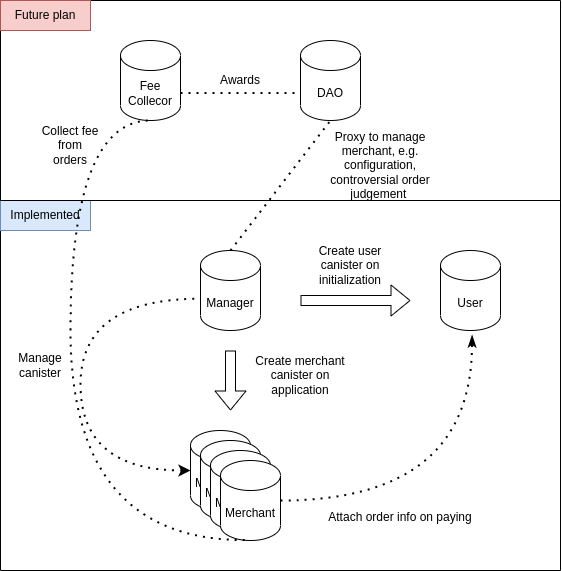

The diagram above was exported from draw.io. Its source (the exported page's mxGraphModel, read from the mxfile embedded in the PNG):
<mxGraphModel dx="2265" dy="1279" grid="1" gridSize="10" guides="1" tooltips="1" connect="1" arrows="1" fold="1" page="1" pageScale="1" pageWidth="850" pageHeight="1100" math="0" shadow="0">
  <root>
    <mxCell id="0" />
    <mxCell id="1" parent="0" />
    <mxCell id="yDFDUfcDF2I0YlSQxpAF-1" value="Manager" style="shape=cylinder3;whiteSpace=wrap;html=1;boundedLbl=1;backgroundOutline=1;size=15;" vertex="1" parent="1">
      <mxGeometry x="230" y="250" width="60" height="80" as="geometry" />
    </mxCell>
    <mxCell id="yDFDUfcDF2I0YlSQxpAF-2" value="Merchant" style="shape=cylinder3;whiteSpace=wrap;html=1;boundedLbl=1;backgroundOutline=1;size=15;" vertex="1" parent="1">
      <mxGeometry x="220" y="430" width="60" height="80" as="geometry" />
    </mxCell>
    <mxCell id="yDFDUfcDF2I0YlSQxpAF-3" value="" style="shape=flexArrow;endArrow=classic;html=1;rounded=0;" edge="1" parent="1">
      <mxGeometry width="50" height="50" relative="1" as="geometry">
        <mxPoint x="260" y="350" as="sourcePoint" />
        <mxPoint x="260" y="410" as="targetPoint" />
      </mxGeometry>
    </mxCell>
    <mxCell id="yDFDUfcDF2I0YlSQxpAF-4" value="Merchant" style="shape=cylinder3;whiteSpace=wrap;html=1;boundedLbl=1;backgroundOutline=1;size=15;" vertex="1" parent="1">
      <mxGeometry x="230" y="440" width="60" height="80" as="geometry" />
    </mxCell>
    <mxCell id="yDFDUfcDF2I0YlSQxpAF-5" value="Merchant" style="shape=cylinder3;whiteSpace=wrap;html=1;boundedLbl=1;backgroundOutline=1;size=15;" vertex="1" parent="1">
      <mxGeometry x="240" y="450" width="60" height="80" as="geometry" />
    </mxCell>
    <mxCell id="yDFDUfcDF2I0YlSQxpAF-6" value="Merchant" style="shape=cylinder3;whiteSpace=wrap;html=1;boundedLbl=1;backgroundOutline=1;size=15;" vertex="1" parent="1">
      <mxGeometry x="250" y="460" width="60" height="80" as="geometry" />
    </mxCell>
    <mxCell id="yDFDUfcDF2I0YlSQxpAF-7" value="Create merchant canister on application" style="text;html=1;strokeColor=none;fillColor=none;align=center;verticalAlign=middle;whiteSpace=wrap;rounded=0;" vertex="1" parent="1">
      <mxGeometry x="280" y="350" width="100" height="50" as="geometry" />
    </mxCell>
    <mxCell id="yDFDUfcDF2I0YlSQxpAF-8" value="User" style="shape=cylinder3;whiteSpace=wrap;html=1;boundedLbl=1;backgroundOutline=1;size=15;" vertex="1" parent="1">
      <mxGeometry x="470" y="250" width="60" height="80" as="geometry" />
    </mxCell>
    <mxCell id="yDFDUfcDF2I0YlSQxpAF-9" value="" style="shape=flexArrow;endArrow=classic;html=1;rounded=0;" edge="1" parent="1">
      <mxGeometry width="50" height="50" relative="1" as="geometry">
        <mxPoint x="330" y="300" as="sourcePoint" />
        <mxPoint x="440" y="300" as="targetPoint" />
      </mxGeometry>
    </mxCell>
    <mxCell id="yDFDUfcDF2I0YlSQxpAF-10" value="Create user canister on initialization" style="text;html=1;strokeColor=none;fillColor=none;align=center;verticalAlign=middle;whiteSpace=wrap;rounded=0;" vertex="1" parent="1">
      <mxGeometry x="330" y="240" width="100" height="50" as="geometry" />
    </mxCell>
    <mxCell id="yDFDUfcDF2I0YlSQxpAF-11" value="" style="endArrow=classicThin;dashed=1;html=1;dashPattern=1 3;strokeWidth=2;rounded=0;entryX=0.526;entryY=1.06;entryDx=0;entryDy=0;entryPerimeter=0;exitX=1;exitY=0.5;exitDx=0;exitDy=0;exitPerimeter=0;targetPerimeterSpacing=0;startArrow=none;startFill=0;endFill=1;edgeStyle=orthogonalEdgeStyle;curved=1;" edge="1" parent="1" source="yDFDUfcDF2I0YlSQxpAF-6" target="yDFDUfcDF2I0YlSQxpAF-8">
      <mxGeometry width="50" height="50" relative="1" as="geometry">
        <mxPoint x="540" y="540" as="sourcePoint" />
        <mxPoint x="590" y="490" as="targetPoint" />
      </mxGeometry>
    </mxCell>
    <mxCell id="yDFDUfcDF2I0YlSQxpAF-12" value="Attach order info on paying" style="text;html=1;strokeColor=none;fillColor=none;align=center;verticalAlign=middle;whiteSpace=wrap;rounded=0;" vertex="1" parent="1">
      <mxGeometry x="350" y="505" width="160" height="25" as="geometry" />
    </mxCell>
    <mxCell id="yDFDUfcDF2I0YlSQxpAF-13" value="" style="endArrow=none;dashed=1;html=1;dashPattern=1 3;strokeWidth=2;rounded=0;entryX=0.003;entryY=0.603;entryDx=0;entryDy=0;entryPerimeter=0;exitX=0;exitY=0.5;exitDx=0;exitDy=0;exitPerimeter=0;edgeStyle=orthogonalEdgeStyle;curved=1;startArrow=classic;startFill=1;" edge="1" parent="1" source="yDFDUfcDF2I0YlSQxpAF-2" target="yDFDUfcDF2I0YlSQxpAF-1">
      <mxGeometry width="50" height="50" relative="1" as="geometry">
        <mxPoint x="110" y="370" as="sourcePoint" />
        <mxPoint x="160" y="320" as="targetPoint" />
        <Array as="points">
          <mxPoint x="110" y="470" />
          <mxPoint x="110" y="298" />
        </Array>
      </mxGeometry>
    </mxCell>
    <mxCell id="yDFDUfcDF2I0YlSQxpAF-14" value="Manage canister" style="text;html=1;strokeColor=none;fillColor=none;align=center;verticalAlign=middle;whiteSpace=wrap;rounded=0;" vertex="1" parent="1">
      <mxGeometry x="30" y="350" width="80" height="30" as="geometry" />
    </mxCell>
    <mxCell id="yDFDUfcDF2I0YlSQxpAF-15" value="" style="swimlane;startSize=0;" vertex="1" parent="1">
      <mxGeometry x="30" y="200" width="560" height="370" as="geometry" />
    </mxCell>
    <mxCell id="yDFDUfcDF2I0YlSQxpAF-16" value="Implemented" style="text;html=1;strokeColor=#6c8ebf;fillColor=#dae8fc;align=center;verticalAlign=middle;whiteSpace=wrap;rounded=0;" vertex="1" parent="yDFDUfcDF2I0YlSQxpAF-15">
      <mxGeometry width="90" height="30" as="geometry" />
    </mxCell>
    <mxCell id="yDFDUfcDF2I0YlSQxpAF-17" value="" style="swimlane;startSize=0;" vertex="1" parent="1">
      <mxGeometry x="30" width="560" height="200" as="geometry" />
    </mxCell>
    <mxCell id="yDFDUfcDF2I0YlSQxpAF-18" value="Future plan" style="text;html=1;strokeColor=#b85450;fillColor=#f8cecc;align=center;verticalAlign=middle;whiteSpace=wrap;rounded=0;" vertex="1" parent="yDFDUfcDF2I0YlSQxpAF-17">
      <mxGeometry width="90" height="30" as="geometry" />
    </mxCell>
    <mxCell id="yDFDUfcDF2I0YlSQxpAF-19" value="DAO" style="shape=cylinder3;whiteSpace=wrap;html=1;boundedLbl=1;backgroundOutline=1;size=15;" vertex="1" parent="yDFDUfcDF2I0YlSQxpAF-17">
      <mxGeometry x="300" y="40" width="60" height="80" as="geometry" />
    </mxCell>
    <mxCell id="yDFDUfcDF2I0YlSQxpAF-21" value="Proxy to manage merchant, e.g. configuration, controversial order judgement&amp;nbsp;" style="text;html=1;strokeColor=none;fillColor=none;align=center;verticalAlign=middle;whiteSpace=wrap;rounded=0;" vertex="1" parent="yDFDUfcDF2I0YlSQxpAF-17">
      <mxGeometry x="320" y="130" width="120" height="70" as="geometry" />
    </mxCell>
    <mxCell id="yDFDUfcDF2I0YlSQxpAF-22" value="Fee Collecor" style="shape=cylinder3;whiteSpace=wrap;html=1;boundedLbl=1;backgroundOutline=1;size=15;" vertex="1" parent="yDFDUfcDF2I0YlSQxpAF-17">
      <mxGeometry x="120" y="40" width="60" height="80" as="geometry" />
    </mxCell>
    <mxCell id="yDFDUfcDF2I0YlSQxpAF-25" value="Collect fee from orders" style="text;html=1;strokeColor=none;fillColor=none;align=center;verticalAlign=middle;whiteSpace=wrap;rounded=0;" vertex="1" parent="yDFDUfcDF2I0YlSQxpAF-17">
      <mxGeometry x="40" y="130" width="60" height="30" as="geometry" />
    </mxCell>
    <mxCell id="yDFDUfcDF2I0YlSQxpAF-26" value="" style="endArrow=none;dashed=1;html=1;dashPattern=1 3;strokeWidth=2;rounded=0;exitX=1;exitY=0;exitDx=0;exitDy=52.5;exitPerimeter=0;entryX=0;entryY=0;entryDx=0;entryDy=52.5;entryPerimeter=0;" edge="1" parent="yDFDUfcDF2I0YlSQxpAF-17" source="yDFDUfcDF2I0YlSQxpAF-22" target="yDFDUfcDF2I0YlSQxpAF-19">
      <mxGeometry width="50" height="50" relative="1" as="geometry">
        <mxPoint x="200" y="110" as="sourcePoint" />
        <mxPoint x="250" y="60" as="targetPoint" />
      </mxGeometry>
    </mxCell>
    <mxCell id="yDFDUfcDF2I0YlSQxpAF-27" value="Awards" style="text;html=1;strokeColor=none;fillColor=none;align=center;verticalAlign=middle;whiteSpace=wrap;rounded=0;" vertex="1" parent="yDFDUfcDF2I0YlSQxpAF-17">
      <mxGeometry x="210" y="65" width="60" height="30" as="geometry" />
    </mxCell>
    <mxCell id="yDFDUfcDF2I0YlSQxpAF-20" value="" style="endArrow=none;dashed=1;html=1;dashPattern=1 3;strokeWidth=2;rounded=0;entryX=0.5;entryY=1;entryDx=0;entryDy=0;entryPerimeter=0;exitX=0.5;exitY=0;exitDx=0;exitDy=0;exitPerimeter=0;" edge="1" parent="1" source="yDFDUfcDF2I0YlSQxpAF-1" target="yDFDUfcDF2I0YlSQxpAF-19">
      <mxGeometry width="50" height="50" relative="1" as="geometry">
        <mxPoint x="210" y="200" as="sourcePoint" />
        <mxPoint x="260" y="150" as="targetPoint" />
      </mxGeometry>
    </mxCell>
    <mxCell id="yDFDUfcDF2I0YlSQxpAF-24" value="" style="endArrow=none;dashed=1;html=1;dashPattern=1 3;strokeWidth=2;rounded=0;entryX=0.5;entryY=1;entryDx=0;entryDy=0;entryPerimeter=0;exitX=0.405;exitY=0.995;exitDx=0;exitDy=0;exitPerimeter=0;edgeStyle=orthogonalEdgeStyle;curved=1;" edge="1" parent="1" source="yDFDUfcDF2I0YlSQxpAF-6" target="yDFDUfcDF2I0YlSQxpAF-22">
      <mxGeometry width="50" height="50" relative="1" as="geometry">
        <mxPoint x="100" y="180" as="sourcePoint" />
        <mxPoint x="150" y="130" as="targetPoint" />
        <Array as="points">
          <mxPoint x="100" y="540" />
          <mxPoint x="100" y="120" />
        </Array>
      </mxGeometry>
    </mxCell>
  </root>
</mxGraphModel>